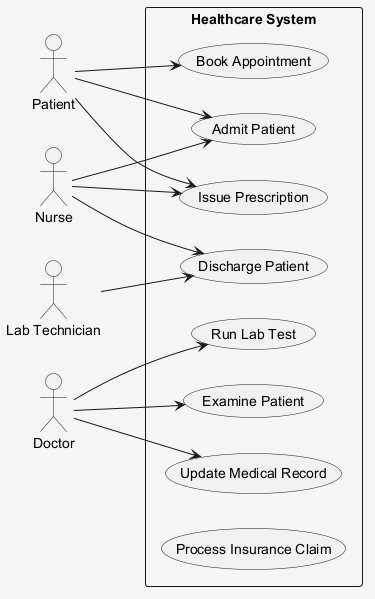

The diagram above was rendered by PlantUML. Its source (embedded in the PNG):
@startuml
skinparam shadowing false
skinparam backgroundColor #F5F5F5
left to right direction
actor "Patient" as Patient
actor "Lab Technician" as LabTechnician
actor "Doctor" as Doctor
actor "Nurse" as Nurse
rectangle "Healthcare System" {
  usecase "Admit Patient" as UC_AdmitPatient
  usecase "Book Appointment" as UC_BookAppointment
  usecase "Issue Prescription" as UC_IssuePrescription
  usecase "Run Lab Test" as UC_RunLabTest
  usecase "Examine Patient" as UC_ExaminePatient
  usecase "Update Medical Record" as UC_UpdateMedicalRecord
  usecase "Discharge Patient" as UC_DischargePatient
  usecase "Process Insurance Claim" as UC_ProcessInsuranceClaim
}
Patient --> UC_IssuePrescription
Patient --> UC_BookAppointment
Patient --> UC_AdmitPatient
LabTechnician --> UC_DischargePatient
Doctor --> UC_RunLabTest
Doctor --> UC_UpdateMedicalRecord
Doctor --> UC_ExaminePatient
Nurse --> UC_IssuePrescription
Nurse --> UC_DischargePatient
Nurse --> UC_AdmitPatient
@enduml